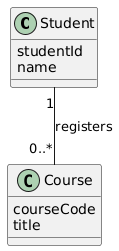

The diagram above was rendered by PlantUML. Its source (embedded in the PNG):
@startuml
class Student {
  studentId
  name
}

class Course {
  courseCode
  title
}

Student "1" -- "0..*" Course : registers
@enduml